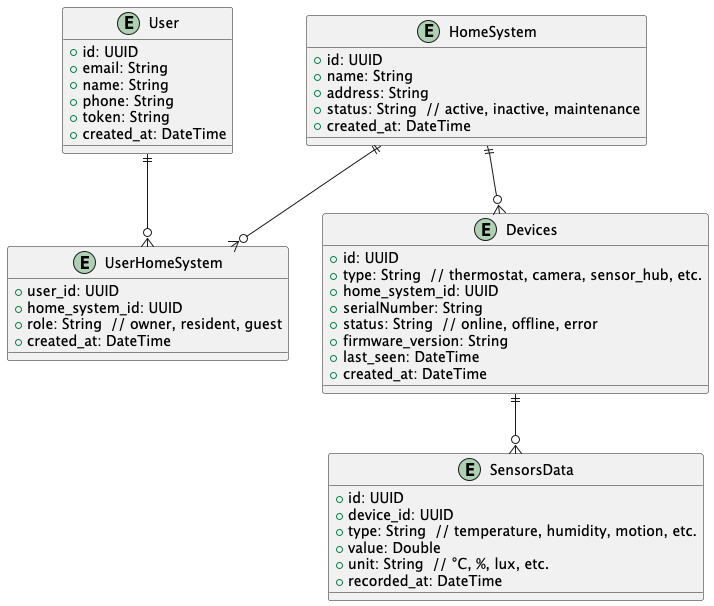

The diagram above was rendered by PlantUML. Its source (embedded in the PNG):
@startuml

entity User {
    + id: UUID
    + email: String
    + name: String
    + phone: String
    + token: String
    + created_at: DateTime
}

entity HomeSystem {
    + id: UUID
    + name: String
    + address: String
    + status: String  // active, inactive, maintenance
    + created_at: DateTime
}

entity UserHomeSystem {
    + user_id: UUID
    + home_system_id: UUID
    + role: String  // owner, resident, guest
    + created_at: DateTime
}

entity Devices {
    + id: UUID
    + type: String  // thermostat, camera, sensor_hub, etc.
    + home_system_id: UUID
    + serialNumber: String
    + status: String  // online, offline, error
    + firmware_version: String
    + last_seen: DateTime
    + created_at: DateTime
}

entity SensorsData {
    + id: UUID
    + device_id: UUID
    + type: String  // temperature, humidity, motion, etc.
    + value: Double
    + unit: String  // °C, %, lux, etc.
    + recorded_at: DateTime
}

User ||--o{ UserHomeSystem
HomeSystem ||--o{ UserHomeSystem
HomeSystem ||--o{ Devices
Devices ||--o{ SensorsData

@enduml